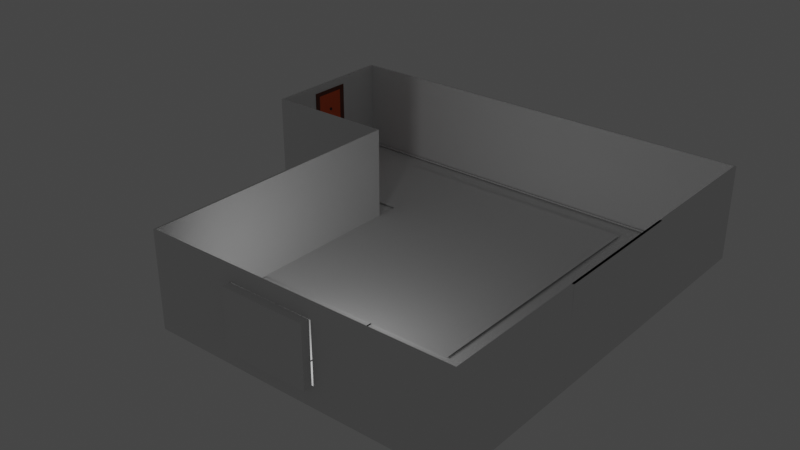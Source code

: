 # Source: room.blend  (saved by Blender 3.2.14; exported with 4.5.12 LTS)
import bpy
from mathutils import Matrix  # noqa: F401  (used for matrix-valued properties, if any)

bpy.ops.wm.read_factory_settings(use_empty=True)
scene = bpy.context.scene
scene.name = 'Scene'

# ---- collections
col_collection = bpy.data.collections.new('Collection'); scene.collection.children.link(col_collection)

# ---- materials (node trees are filled in below, after node groups)
mat_material_001 = bpy.data.materials.new('Material.001')
mat_material_002 = bpy.data.materials.new('Material.002')
mat_material_004 = bpy.data.materials.new('Material.004')
mat_material = bpy.data.materials.new('Material')

# ---- material node trees
mat_material_001.use_nodes = True; mat_material_001.node_tree.nodes.clear()
_N = mat_material_001.node_tree.nodes; _L = mat_material_001.node_tree.links
n0 = _N.new('ShaderNodeBsdfPrincipled'); n0.name = 'Principled BSDF'; n0.location = (10, 300)
n0.distribution = 'GGX'
n0.subsurface_method = 'RANDOM_WALK_SKIN'
n0.inputs[0].default_value = (0.8, 0.1078, 0.01256, 1.0)
n0.inputs[3].default_value = 1.45
n0.inputs[27].default_value = (0.0, 0.0, 0.0, 1.0)
n0.inputs[28].default_value = 1.0
n1 = _N.new('ShaderNodeOutputMaterial'); n1.name = 'Material Output'; n1.location = (300, 300)
_L.new(n0.outputs[0], n1.inputs[0])
n1.is_active_output = True
mat_material_002.use_nodes = True; mat_material_002.node_tree.nodes.clear()
_N = mat_material_002.node_tree.nodes; _L = mat_material_002.node_tree.links
n0 = _N.new('ShaderNodeBsdfPrincipled'); n0.name = 'Principled BSDF'; n0.location = (10, 300)
n0.distribution = 'GGX'
n0.subsurface_method = 'RANDOM_WALK_SKIN'
n0.inputs[0].default_value = (0.1376, 0.02258, 0.004076, 1.0)
n0.inputs[3].default_value = 1.45
n0.inputs[27].default_value = (0.0, 0.0, 0.0, 1.0)
n0.inputs[28].default_value = 1.0
n1 = _N.new('ShaderNodeOutputMaterial'); n1.name = 'Material Output'; n1.location = (300, 300)
_L.new(n0.outputs[0], n1.inputs[0])
n1.is_active_output = True
mat_material_004.use_nodes = True; mat_material_004.node_tree.nodes.clear()
_N = mat_material_004.node_tree.nodes; _L = mat_material_004.node_tree.links
n0 = _N.new('ShaderNodeBsdfPrincipled'); n0.name = 'Principled BSDF'; n0.location = (10, 300)
n0.distribution = 'GGX'
n0.subsurface_method = 'RANDOM_WALK_SKIN'
n0.inputs[0].default_value = (0.1282, 0.1282, 0.1282, 1.0)
n0.inputs[3].default_value = 1.45
n0.inputs[27].default_value = (0.0, 0.0, 0.0, 1.0)
n0.inputs[28].default_value = 1.0
n1 = _N.new('ShaderNodeOutputMaterial'); n1.name = 'Material Output'; n1.location = (300, 300)
_L.new(n0.outputs[0], n1.inputs[0])
n1.is_active_output = True
mat_material.use_nodes = True; mat_material.node_tree.nodes.clear()
_N = mat_material.node_tree.nodes; _L = mat_material.node_tree.links
n0 = _N.new('ShaderNodeBsdfPrincipled'); n0.name = 'Principled BSDF'; n0.location = (10, 300)
n0.distribution = 'GGX'
n0.subsurface_method = 'RANDOM_WALK_SKIN'
n0.inputs[0].default_value = (0.007194, 0.007194, 0.007194, 1.0)
n0.inputs[3].default_value = 1.45
n0.inputs[27].default_value = (0.0, 0.0, 0.0, 1.0)
n0.inputs[28].default_value = 1.0
n1 = _N.new('ShaderNodeOutputMaterial'); n1.name = 'Material Output'; n1.location = (300, 300)
_L.new(n0.outputs[0], n1.inputs[0])
n1.is_active_output = True

# ---- world
world_world = bpy.data.worlds.new('World'); scene.world = world_world
world_world.use_nodes = True; world_world.node_tree.nodes.clear()
_N = world_world.node_tree.nodes; _L = world_world.node_tree.links
n0 = _N.new('ShaderNodeOutputWorld'); n0.name = 'World Output'; n0.location = (300, 300)
n1 = _N.new('ShaderNodeBackground'); n1.name = 'Background'; n1.location = (10, 300)
n1.inputs[0].default_value = (0.05088, 0.05088, 0.05088, 1.0)
_L.new(n1.outputs[0], n0.inputs[0])
n0.is_active_output = True
world_world.color = (0.05088, 0.05088, 0.05088)
world_world.use_sun_shadow = False
world_world.sun_shadow_jitter_overblur = 0.0

# ---- lights
light_sun = bpy.data.lights.new('Sun', 'AREA')
light_sun.transmission_factor = 0.0
light_sun.energy = 7.933
light_sun.shadow_soft_size = 0.595
light_sun.shadow_maximum_resolution = 0.006
light_sun.use_absolute_resolution = True
light_sun.shape = 'RECTANGLE'
light_sun.size = 0.595
light_sun.size_y = 0.125

# ---- meshes
me_plane = bpy.data.meshes.new('Plane')
me_plane.from_pydata([(-1.0, -1.0, 0.0), (1.0, -1.0, 0.0), (-1.0, 1.0, 0.0), (1.0, 1.0, 0.0), (0.01572, -1.0, 0.0), (0.01572, 1.0, 0.0), (2.371, -1.0, 0.0), (2.371, 1.0, 0.0), (1.0, -4.926, 0.0), (0.01572, -4.926, 0.0), (2.371, -4.926, 0.0), (2.371, -2.926, 0.0), (-1.0, -1.0, 1.055), (-1.0, 1.0, 1.055), (1.0, 1.0, 1.055), (0.01572, -1.0, 1.055), (0.01572, 1.0, 1.055), (2.371, -1.0, 1.055), (2.371, 1.0, 1.055), (1.0, -4.926, 1.055), (0.01572, -4.926, 1.055), (2.371, -4.926, 1.055), (2.371, -2.926, 1.055), (-1.012, -1.012, -0.01155), (1.0, -1.0, -0.02), (-1.012, 1.012, -0.01155), (1.0, 1.009, -0.01789), (1.0, 1.009, -0.01789), (0.009693, -1.006, -0.01809), (0.01572, 1.014, -0.01414), (2.376, -1.0, -0.0194), (2.383, 1.012, -0.01155), (1.0, -4.94, -0.01414), (1.0, -4.94, -0.01414), (0.004176, -4.937, -0.01155), (2.383, -4.937, -0.01155), (2.38, -2.926, -0.01789), (-1.014, -1.014, 1.055), (-1.014, 1.014, 1.055), (1.0, 1.02, 1.055), (0.001581, -1.014, 1.055), (0.01572, 1.02, 1.055), (2.391, -1.0, 1.055), (2.385, 1.014, 1.055), (1.0, -4.946, 1.055), (0.001581, -4.94, 1.055), (2.385, -4.94, 1.055), (2.391, -2.926, 1.055), (-1.0, -0.4698, 0.1412), (-1.0, -0.3556, 0.1412), (-1.0, 0.3282, 0.1412), (-1.0, 0.4568, 0.1412), (-1.0, -0.4698, 1.007), (-1.0, 0.4568, 1.055), (-1.0, 0.4568, 1.007), (-1.0, -0.4698, 1.055), (-1.014, -0.4698, 1.007), (-1.014, 0.4568, 1.055), (-1.014, 0.4568, 1.007), (-1.014, -0.4698, 1.055), (-1.012, -0.4698, 0.1412), (-1.012, -0.3556, 0.1412), (-1.012, 0.3282, 0.1412), (-1.012, 0.4568, 0.1412), (-1.0, 0.4595, 0.1412), (-1.0, 0.4595, 1.007), (-1.014, 0.4595, 1.007), (-1.012, 0.4595, 0.1412), (-1.0, 0.4595, 1.055), (-1.014, 0.4595, 1.055), (2.371, -4.926, 0.0413), (0.01572, -4.926, 0.03394), (1.0, -4.926, 0.02926), (0.01572, -4.926, 0.5442), (-1.0, -1.0, 0.05317), (0.01572, -1.0, 0.05317), (2.371, 1.0, 0.03879), (2.371, -2.926, 0.03879), (1.0, 1.009, 0.02156), (2.381, -2.926, 0.02156), (2.383, 1.012, 0.02767), (-1.0, 1.0, 0.07316), (0.01572, 1.0, 0.07316), (-1.0, 1.0, 0.5638), (0.01572, 1.0, 0.5638), (1.0, -4.941, 0.2069), (1.356, -4.94, 0.2069), (1.0, -4.945, 0.8743), (1.356, -4.944, 0.8743), (0.6888, -4.94, 0.2069), (0.6888, -4.943, 0.8743), (1.0, -4.928, 0.2069), (1.0, -4.926, 0.2069), (1.0, -4.94, 0.8743), (1.0, -4.926, 0.8743), (0.6888, -4.926, 0.8743), (0.6888, -4.926, 0.2069), (1.356, -4.926, 0.2069), (1.356, -4.926, 0.8743), (0.01572, -4.926, 0.2891), (2.317, 0.9563, 0.0159), (2.317, 0.9563, 0.003521), (2.317, 0.9825, 0.0159), (2.317, 0.9825, 0.003521), (-0.9512, 0.9563, 0.0159), (-0.9512, 0.9563, 0.003521), (-0.9512, 0.9825, 0.0159), (-0.9512, 0.9825, 0.003521)], [], [(76, 7, 3, 14, 18), (76, 18, 22, 77), (14, 3, 5, 82, 84, 16), (10, 70, 72, 8), (70, 10, 6, 17, 21), (8, 72, 71, 9), (4, 9, 71, 99, 73, 20, 15, 75), (83, 13, 16, 84), (12, 55, 52, 48, 49, 50, 51, 54, 53, 13, 83, 81, 2, 0, 74), (75, 15, 12, 74), (28, 24, 26, 29), (24, 27, 26), (23, 28, 29, 25), (27, 24, 30, 31), (30, 24, 33, 35), (31, 30, 36), (36, 30, 35), (24, 28, 34, 32), (78, 80, 43, 39), (80, 79, 47, 43), (29, 26, 39, 41), (44, 46, 35, 33, 85, 86, 88, 87), (35, 46, 42, 30), (34, 45, 44, 87, 90, 89, 85, 32), (34, 28, 40, 45), (25, 29, 41, 38), (56, 59, 37, 23, 25, 38, 57, 58, 63, 62, 61, 60), (28, 23, 37, 40), (3, 26, 27), (11, 36, 35, 10), (8, 33, 24, 1), (1, 24, 32, 8), (53, 57, 38, 13), (59, 55, 12, 37), (13, 38, 41, 16), (15, 40, 37, 12), (16, 41, 39, 14), (14, 39, 43, 18), (19, 44, 45, 20), (21, 46, 44, 19), (17, 42, 46, 21), (18, 43, 47, 22), (20, 45, 40, 15), (78, 39, 14, 3, 27), (77, 79, 36, 11), (14, 39, 26, 3), (85, 33, 8, 72, 92, 91), (93, 94, 19, 44, 87), (6, 30, 42, 17), (72, 8, 32, 85, 91, 92), (44, 19, 94, 93, 87), (56, 66, 69, 59), (62, 63, 51, 50), (58, 57, 53, 54), (60, 61, 49, 48), (61, 62, 50, 49), (60, 67, 66, 56), (63, 58, 54, 51), (66, 67, 64, 65), (65, 68, 69, 66), (59, 69, 68, 55), (52, 65, 64, 48), (55, 68, 65, 52), (48, 64, 67, 60), (95, 94, 19, 20, 73, 99, 71, 72, 92, 96), (92, 72, 70, 21, 19, 94, 98, 97), (4, 75, 74, 0), (22, 47, 79, 77), (31, 36, 79, 80), (27, 31, 80, 78), (7, 76, 77, 11), (2, 81, 82, 5), (81, 83, 84, 82), (100, 101, 103, 102), (102, 103, 107, 106), (106, 107, 105, 104), (104, 105, 101, 100), (102, 106, 104, 100), (107, 103, 101, 105)])
_uv = me_plane.uv_layers.new(name='UVMap')
_uv.uv.foreach_set('vector', [1.0, 1.0, 1.0, 1.0, 1.0, 1.0, 1.0, 1.0, 1.0, 1.0, 1.0, 1.0, 1.0, 1.0, 1.0, 1.0, 1.0, 1.0, 1.0, 1.0, 1.0, 1.0, 0.5079, 1.0, 0.5079, 1.0, 0.5079, 1.0, 0.5079, 1.0, 1.0, 0.0, 1.0, 0.0, 1.0, 0.0, 1.0, 0.0, 1.0, 0.0, 1.0, 0.0, 1.0, 0.0, 1.0, 0.0, 1.0, 0.0, 1.0, 0.0, 1.0, 0.0, 0.5079, 0.0, 0.5079, 0.0, 0.5079, 0.0, 0.5079, 0.0, 0.5079, 0.0, 0.5079, 0.0, 0.5079, 0.0, 0.5079, 0.0, 0.5079, 0.0, 0.5079, 0.0, 0.0, 1.0, 0.0, 1.0, 0.5079, 1.0, 0.5079, 1.0, 0.0, 0.0, 0.0, 0.2651, 0.0, 0.2651, 0.0, 0.2651, 0.0, 0.3222, 0.0, 0.6641, 0.0, 0.7284, 0.0, 0.7284, 0.0, 0.7284, 0.0, 1.0, 0.0, 1.0, 0.0, 1.0, 0.0, 1.0, 0.0, 0.0, 0.0, 0.0, 0.5079, 0.0, 0.5079, 0.0, 0.0, 0.0, 0.0, 0.0, 0.5079, 0.0, 1.0, 0.0, 1.0, 1.0, 0.5079, 1.0, 1.0, 0.0, 1.0, 1.0, 1.0, 1.0, 0.0, 0.0, 0.5079, 0.0, 0.5079, 1.0, 0.0, 1.0, 1.0, 1.0, 1.0, 0.0, 1.0, 0.0, 1.0, 1.0, 1.0, 0.0, 1.0, 0.0, 1.0, 0.0, 1.0, 0.0, 1.0, 1.0, 1.0, 0.0, 1.0, 1.0, 1.0, 1.0, 1.0, 0.0, 1.0, 0.0, 1.0, 0.0, 0.5079, 0.0, 0.5079, 0.0, 1.0, 0.0, 1.0, 1.0, 1.0, 1.0, 1.0, 1.0, 1.0, 1.0, 1.0, 1.0, 1.0, 1.0, 1.0, 1.0, 1.0, 1.0, 0.5079, 1.0, 1.0, 1.0, 1.0, 1.0, 0.5079, 1.0, 1.0, 0.0, 1.0, 0.0, 1.0, 0.0, 1.0, 0.0, 1.0, 0.0, 1.0, 0.0, 1.0, 0.0, 1.0, 0.0, 1.0, 0.0, 1.0, 0.0, 1.0, 0.0, 1.0, 0.0, 0.5079, 0.0, 0.5079, 0.0, 1.0, 0.0, 1.0, 0.0, 0.8465, 0.0, 0.8463, 0.0, 1.0, 0.0, 1.0, 0.0, 0.5079, 0.0, 0.5079, 0.0, 0.5079, 0.0, 0.5079, 0.0, 0.0, 1.0, 0.5079, 1.0, 0.5079, 1.0, 0.0, 1.0, 0.0, 0.2684, 0.0, 0.2684, 0.0, 0.0, 0.0, 0.0, 0.0, 1.0, 0.0, 1.0, 0.0, 0.7252, 0.0, 0.7252, 0.0, 0.7257, 0.0, 0.6622, 0.0, 0.3243, 0.0, 0.2678, 0.5079, 0.0, 0.0, 0.0, 0.0, 0.0, 0.5079, 0.0, 1.0, 1.0, 1.0, 1.0, 1.0, 1.0, 1.0, 1.0, 1.0, 1.0, 1.0, 0.0, 1.0, 0.0, 1.0, 0.0, 1.0, 0.0, 1.0, 0.0, 1.0, 0.0, 1.0, 0.0, 1.0, 0.0, 1.0, 0.0, 1.0, 0.0, 0.0, 0.7284, 0.0, 0.7252, 0.0, 1.0, 0.0, 1.0, 0.0, 0.2684, 0.0, 0.2651, 0.0, 0.0, 0.0, 0.0, 0.0, 1.0, 0.0, 1.0, 0.5079, 1.0, 0.5079, 1.0, 0.5079, 0.0, 0.5079, 0.0, 0.0, 0.0, 0.0, 0.0, 0.5079, 1.0, 0.5079, 1.0, 1.0, 1.0, 1.0, 1.0, 1.0, 1.0, 1.0, 1.0, 1.0, 1.0, 1.0, 1.0, 1.0, 0.0, 1.0, 0.0, 0.5079, 0.0, 0.5079, 0.0, 1.0, 0.0, 1.0, 0.0, 1.0, 0.0, 1.0, 0.0, 1.0, 0.0, 1.0, 0.0, 1.0, 0.0, 1.0, 0.0, 1.0, 1.0, 1.0, 1.0, 1.0, 1.0, 1.0, 1.0, 0.5079, 0.0, 0.5079, 0.0, 0.5079, 0.0, 0.5079, 0.0, 1.0, 1.0, 1.0, 1.0, 1.0, 1.0, 1.0, 1.0, 1.0, 1.0, 1.0, 1.0, 1.0, 1.0, 1.0, 1.0, 1.0, 1.0, 1.0, 1.0, 1.0, 1.0, 1.0, 1.0, 1.0, 1.0, 1.0, 0.0, 1.0, 0.0, 1.0, 0.0, 1.0, 0.0, 1.0, 0.0, 1.0, 0.0, 1.0, 0.0, 1.0, 0.0, 1.0, 0.0, 1.0, 0.0, 1.0, 0.0, 1.0, 0.0, 1.0, 0.0, 1.0, 0.0, 1.0, 0.0, 1.0, 0.0, 1.0, 0.0, 1.0, 0.0, 1.0, 0.0, 1.0, 0.0, 1.0, 0.0, 1.0, 0.0, 1.0, 0.0, 1.0, 0.0, 1.0, 0.0, 1.0, 0.0, 0.0, 0.2684, 0.0, 0.2684, 0.0, 0.2684, 0.0, 0.2684, 1.0, 0.8108, 1.0, 1.0, 1.0, 1.0, 1.0, 0.8108, 0.09272, 1.0, 0.04279, 1.0, 0.04279, 1.0, 0.09272, 1.0, 1.0, 0.0, 1.0, 0.2104, 1.0, 0.2104, 1.0, 0.0, 1.0, 0.2104, 1.0, 0.8108, 1.0, 0.8108, 1.0, 0.2104, 0.0, 0.2678, 0.0, 0.2678, 0.0, 0.2684, 0.0, 0.2684, 1.0, 1.0, 0.09272, 1.0, 0.09272, 1.0, 1.0, 1.0, 0.09272, 0.0, 1.0, 0.0, 1.0, 0.0, 0.09272, 0.0, 0.09272, 0.0, 0.04279, 0.0, 0.04279, 0.0, 0.09272, 0.0, 0.0, 0.2684, 0.0, 0.2684, 0.0, 0.2651, 0.0, 0.2651, 0.0, 0.2651, 0.0, 0.2651, 0.0, 0.2651, 0.0, 0.2651, 0.0, 0.2651, 0.0, 0.2651, 0.0, 0.2651, 0.0, 0.2651, 1.0, 0.0, 1.0, 0.0, 1.0, 0.0, 1.0, 0.0, 0.8444, 0.0, 1.0, 0.0, 1.0, 0.0, 0.5079, 0.0, 0.5079, 0.0, 0.5079, 0.0, 0.5079, 0.0, 1.0, 0.0, 1.0, 0.0, 0.8444, 0.0, 1.0, 0.0, 1.0, 0.0, 1.0, 0.0, 1.0, 0.0, 1.0, 0.0, 1.0, 0.0, 1.0, 0.0, 1.0, 0.0, 0.5079, 0.0, 0.5079, 0.0, 0.0, 0.0, 0.0, 0.0, 1.0, 1.0, 1.0, 1.0, 1.0, 1.0, 1.0, 1.0, 1.0, 1.0, 1.0, 1.0, 1.0, 1.0, 1.0, 1.0, 1.0, 1.0, 1.0, 1.0, 1.0, 1.0, 1.0, 1.0, 1.0, 1.0, 1.0, 1.0, 1.0, 1.0, 1.0, 1.0, 0.0, 1.0, 0.0, 1.0, 0.5079, 1.0, 0.5079, 1.0, 0.0, 1.0, 0.0, 1.0, 0.5079, 1.0, 0.5079, 1.0, 0.375, 0.0, 0.625, 0.0, 0.625, 0.25, 0.375, 0.25, 0.375, 0.25, 0.625, 0.25, 0.625, 0.5, 0.375, 0.5, 0.375, 0.5, 0.625, 0.5, 0.625, 0.75, 0.375, 0.75, 0.375, 0.75, 0.625, 0.75, 0.625, 1.0, 0.375, 1.0, 0.125, 0.5, 0.375, 0.5, 0.375, 0.75, 0.125, 0.75, 0.625, 0.5, 0.875, 0.5, 0.875, 0.75, 0.625, 0.75])
me_plane.materials.append(None)
me_plane.update()
me_plane_001 = bpy.data.meshes.new('Plane.001')
me_plane_001.from_pydata([(-1.0, -1.0, 0.0), (1.0, -1.0, 0.0), (-1.0, 1.0, 0.0), (1.0, 1.0, 0.0), (-1.0, -0.5792, 0.0), (1.0, -0.7535, 0.0), (1.0, 0.7224, 0.0), (-1.0, 0.6217, 0.0), (-0.8146, -1.0, 0.0), (-0.8146, 1.0, 0.0), (-0.8991, -0.7535, 4.998e-09), (-0.8991, 0.7224, 4.998e-09), (-1.0, -1.0, -0.02), (1.0, -1.0, -0.02), (-1.0, 1.0, -0.02), (1.0, 1.0, -0.02), (-1.0, -0.5792, -0.02), (1.0, -0.7535, -0.02), (1.0, 0.7224, -0.02), (-1.0, 0.6217, -0.02), (-0.8146, -1.0, -0.02), (-0.8146, 1.0, -0.02), (-0.8991, -0.7535, -0.02), (-0.8991, 0.7224, -0.02), (0.4378, -0.7535, 1.48e-09), (0.4378, 0.7224, 1.48e-09), (-1.0, 0.2214, 0.0), (-1.0, -0.1789, 0.0), (1.0, -0.2615, 0.0), (1.0, 0.2305, 0.0), (-0.8991, -0.2615, 4.998e-09), (-0.8991, 0.2305, 4.998e-09), (-1.0, 0.2214, -0.02), (-1.0, -0.1789, -0.02), (1.0, -0.2615, -0.02), (1.0, 0.2305, -0.02), (-0.8991, -0.2615, -0.02), (-0.8991, 0.2305, -0.02), (0.4378, -0.2615, 1.48e-09), (0.4378, 0.2305, 1.48e-09), (0.5406, -0.7535, 1.209e-09), (0.5406, 0.7224, 1.209e-09), (0.5406, -0.2615, 1.209e-09), (0.5406, 0.2305, 1.209e-09)], [], [(43, 29, 6, 41), (23, 21, 15, 18), (20, 22, 17, 13), (37, 23, 18, 35), (32, 19, 23, 37), (12, 16, 22, 20), (19, 14, 21, 23), (0, 4, 16, 12), (1, 8, 20, 13), (3, 6, 18, 15), (2, 9, 21, 14), (26, 7, 19, 32), (5, 1, 13, 17), (28, 5, 17, 34), (7, 2, 14, 19), (8, 0, 12, 20), (9, 3, 15, 21), (31, 39, 25, 11), (10, 24, 38, 30), (30, 38, 39, 31), (6, 29, 35, 18), (29, 28, 34, 35), (4, 27, 33, 16), (27, 26, 32, 33), (16, 33, 36, 22), (33, 32, 37, 36), (22, 36, 34, 17), (36, 37, 35, 34), (40, 5, 28, 42), (42, 28, 29, 43), (38, 42, 43, 39), (24, 40, 42, 38), (39, 43, 41, 25)])
me_plane_001.polygons.foreach_set('material_index', [0, 1, 1, 0, 1, 1, 1, 1, 1, 1, 1, 1, 1, 0, 1, 1, 1, 0, 0, 0, 0, 0, 1, 1, 1, 1, 0, 0, 0, 0, 2, 0, 0])
_uv = me_plane_001.uv_layers.new(name='UVMap')
_uv.uv.foreach_set('vector', [0.7805, 0.6107, 1.0, 0.6107, 1.0, 0.8108, 0.7805, 0.8108, 0.09272, 0.8108, 0.09272, 1.0, 1.0, 1.0, 1.0, 0.8108, 0.09272, 0.0, 0.09272, 0.2104, 1.0, 0.2104, 1.0, 0.0, 0.09272, 0.6107, 0.09272, 0.8108, 1.0, 0.8108, 1.0, 0.6107, 0.0, 0.6107, 0.0, 0.8108, 0.09272, 0.8108, 0.09272, 0.6107, 0.0, 0.0, 0.0, 0.2104, 0.09272, 0.2104, 0.09272, 0.0, 0.0, 0.8108, 0.0, 1.0, 0.09272, 1.0, 0.09272, 0.8108, 0.0, 0.0, 0.0, 0.2104, 0.0, 0.2104, 0.0, 0.0, 1.0, 0.0, 0.09272, 0.0, 0.09272, 0.0, 1.0, 0.0, 1.0, 1.0, 1.0, 0.8108, 1.0, 0.8108, 1.0, 1.0, 0.0, 1.0, 0.09272, 1.0, 0.09272, 1.0, 0.0, 1.0, 0.0, 0.6107, 0.0, 0.8108, 0.0, 0.8108, 0.0, 0.6107, 1.0, 0.2104, 1.0, 0.0, 1.0, 0.0, 1.0, 0.2104, 1.0, 0.4105, 1.0, 0.2104, 1.0, 0.2104, 1.0, 0.4105, 0.0, 0.8108, 0.0, 1.0, 0.0, 1.0, 0.0, 0.8108, 0.09272, 0.0, 0.0, 0.0, 0.0, 0.0, 0.09272, 0.0, 0.09272, 1.0, 1.0, 1.0, 1.0, 1.0, 0.09272, 1.0, 0.09272, 0.6107, 0.7314, 0.6107, 0.7314, 0.8108, 0.09272, 0.8108, 0.09272, 0.2104, 0.7314, 0.2104, 0.7314, 0.4105, 0.09272, 0.4105, 0.09272, 0.4105, 0.7314, 0.4105, 0.7314, 0.6107, 0.09272, 0.6107, 1.0, 0.8108, 1.0, 0.6107, 1.0, 0.6107, 1.0, 0.8108, 1.0, 0.6107, 1.0, 0.4105, 1.0, 0.4105, 1.0, 0.6107, 0.0, 0.2104, 0.0, 0.4105, 0.0, 0.4105, 0.0, 0.2104, 0.0, 0.4105, 0.0, 0.6107, 0.0, 0.6107, 0.0, 0.4105, 0.0, 0.2104, 0.0, 0.4105, 0.09272, 0.4105, 0.09272, 0.2104, 0.0, 0.4105, 0.0, 0.6107, 0.09272, 0.6107, 0.09272, 0.4105, 0.09272, 0.2104, 0.09272, 0.4105, 1.0, 0.4105, 1.0, 0.2104, 0.09272, 0.4105, 0.09272, 0.6107, 1.0, 0.6107, 1.0, 0.4105, 0.7805, 0.2104, 1.0, 0.2104, 1.0, 0.4105, 0.7805, 0.4105, 0.7805, 0.4105, 1.0, 0.4105, 1.0, 0.6107, 0.7805, 0.6107, 0.7314, 0.4105, 0.7805, 0.4105, 0.7805, 0.6107, 0.7314, 0.6107, 0.7314, 0.2104, 0.7805, 0.2104, 0.7805, 0.4105, 0.7314, 0.4105, 0.7314, 0.6107, 0.7805, 0.6107, 0.7805, 0.8108, 0.7314, 0.8108])
me_plane_001.materials.append(mat_material_001)
me_plane_001.materials.append(mat_material_002)
me_plane_001.materials.append(mat_material_004)
me_plane_001.update()
me_plane_002 = bpy.data.meshes.new('Plane.002')
me_plane_002.from_pydata([(-1.0, -1.0, 0.0), (1.0, -1.0, 0.0), (-1.0, 1.0, 0.0), (1.0, 1.0, 0.0), (-1.0, -0.5792, 0.0), (1.0, -0.7535, 0.0), (1.0, 0.7224, 0.0), (-1.0, 0.6217, 0.0), (-0.8146, -1.0, 0.0), (-0.8146, 1.0, 0.0), (-0.8991, -0.7535, 4.998e-09), (-0.8991, 0.7224, 4.998e-09)], [], [(11, 6, 3, 9), (8, 1, 5, 10), (4, 10, 11, 7), (0, 8, 10, 4), (7, 11, 9, 2)])
me_plane_002.polygons.foreach_set('material_index', [1, 1, 1, 1, 1])
_uv = me_plane_002.uv_layers.new(name='UVMap')
_uv.uv.foreach_set('vector', [0.09272, 0.8108, 1.0, 0.8108, 1.0, 1.0, 0.09272, 1.0, 0.09272, 0.0, 1.0, 0.0, 1.0, 0.2104, 0.09272, 0.2104, 0.0, 0.2104, 0.09272, 0.2104, 0.09272, 0.8108, 0.0, 0.8108, 0.0, 0.0, 0.09272, 0.0, 0.09272, 0.2104, 0.0, 0.2104, 0.0, 0.8108, 0.09272, 0.8108, 0.09272, 1.0, 0.0, 1.0])
me_plane_002.materials.append(mat_material_001)
me_plane_002.materials.append(mat_material_002)
me_plane_002.update()
me_plane_003 = bpy.data.meshes.new('Plane.003')
me_plane_003.from_pydata([(-1.0, -1.0, 0.0), (1.0, -1.0, 0.0), (-1.0, 1.0, 0.0), (1.0, 1.0, 0.0), (0.01572, -1.0, 0.0), (0.01572, 1.0, 0.0), (2.371, -1.0, 0.0), (2.371, 1.0, 0.0), (1.0, -4.926, 0.0), (0.01572, -4.926, 0.0), (2.371, -4.926, 0.0)], [], [(4, 1, 3, 5), (0, 4, 5, 2), (3, 1, 6, 7), (6, 1, 8, 10), (1, 4, 9, 8)])
_uv = me_plane_003.uv_layers.new(name='UVMap')
_uv.uv.foreach_set('vector', [0.5079, 0.0, 1.0, 0.0, 1.0, 1.0, 0.5079, 1.0, 0.0, 0.0, 0.5079, 0.0, 0.5079, 1.0, 0.0, 1.0, 1.0, 1.0, 1.0, 0.0, 1.0, 0.0, 1.0, 1.0, 1.0, 0.0, 1.0, 0.0, 1.0, 0.0, 1.0, 0.0, 1.0, 0.0, 0.5079, 0.0, 0.5079, 0.0, 1.0, 0.0])
me_plane_003.update()
me_cube = bpy.data.meshes.new('Cube')
me_cube.from_pydata([(-1.0, -1.0, -1.0), (-1.0, -1.0, 1.0), (-1.0, 1.0, -1.0), (-1.0, 1.0, 1.0), (1.0, -1.0, -1.0), (1.0, -1.0, 1.0), (1.0, 1.0, -1.0), (1.0, 1.0, 1.0), (0.0, 1.0, -1.0), (0.0, 1.0, 1.0), (0.0, -1.0, -1.0), (0.0, -1.0, 1.0), (0.1066, 1.0, -0.8934), (0.1066, 1.0, 0.8934), (0.8934, 1.0, 0.8934), (0.8934, 1.0, -0.8934), (-0.8934, 1.0, -0.8934), (-0.8934, 1.0, 0.8934), (-0.1066, 1.0, 0.8934), (-0.1066, 1.0, -0.8934)], [], [(0, 1, 3, 2), (12, 13, 14, 15), (6, 7, 5, 4), (10, 11, 1, 0), (8, 6, 4, 10), (9, 3, 1, 11), (7, 9, 11, 5), (2, 8, 10, 0), (4, 5, 11, 10), (16, 17, 18, 19)])
_uv = me_cube.uv_layers.new(name='UVMap')
_uv.uv.foreach_set('vector', [0.375, 0.0, 0.625, 0.0, 0.625, 0.25, 0.375, 0.25, 0.3883, 0.3883, 0.6117, 0.3883, 0.6117, 0.4867, 0.3883, 0.4867, 0.375, 0.5, 0.625, 0.5, 0.625, 0.75, 0.375, 0.75, 0.375, 0.875, 0.625, 0.875, 0.625, 1.0, 0.375, 1.0, 0.25, 0.5, 0.375, 0.5, 0.375, 0.75, 0.25, 0.75, 0.75, 0.5, 0.875, 0.5, 0.875, 0.75, 0.75, 0.75, 0.625, 0.5, 0.75, 0.5, 0.75, 0.75, 0.625, 0.75, 0.125, 0.5, 0.25, 0.5, 0.25, 0.75, 0.125, 0.75, 0.375, 0.75, 0.625, 0.75, 0.625, 0.875, 0.375, 0.875, 0.3883, 0.2633, 0.6117, 0.2633, 0.6117, 0.3617, 0.3883, 0.3617])
me_cube.update()
me_cube_001 = bpy.data.meshes.new('Cube.001')
me_cube_001.from_pydata([(1.0, 1.0, -1.0), (1.0, 1.0, 1.0), (0.0, 1.0, -1.0), (0.0, 1.0, 1.0), (0.1066, 1.0, -0.8934), (0.1066, 1.0, 0.8934), (0.8934, 1.0, 0.8934), (0.8934, 1.0, -0.8934)], [], [(2, 3, 5, 4), (3, 1, 6, 5), (1, 0, 7, 6), (0, 2, 4, 7)])
_uv = me_cube_001.uv_layers.new(name='UVMap')
_uv.uv.foreach_set('vector', [0.375, 0.375, 0.625, 0.375, 0.6117, 0.3883, 0.3883, 0.3883, 0.625, 0.375, 0.625, 0.5, 0.6117, 0.4867, 0.6117, 0.3883, 0.625, 0.5, 0.375, 0.5, 0.3883, 0.4867, 0.6117, 0.4867, 0.375, 0.5, 0.375, 0.375, 0.3883, 0.3883, 0.3883, 0.4867])
me_cube_001.update()
me_cube_002 = bpy.data.meshes.new('Cube.002')
me_cube_002.from_pydata([(-1.0, 1.0, -1.0), (-1.0, 1.0, 1.0), (0.0, 1.0, -1.0), (0.0, 1.0, 1.0), (-0.8934, 1.0, -0.8934), (-0.8934, 1.0, 0.8934), (-0.1066, 1.0, 0.8934), (-0.1066, 1.0, -0.8934)], [], [(0, 1, 5, 4), (1, 3, 6, 5), (3, 2, 7, 6), (2, 0, 4, 7)])
_uv = me_cube_002.uv_layers.new(name='UVMap')
_uv.uv.foreach_set('vector', [0.375, 0.25, 0.625, 0.25, 0.6117, 0.2633, 0.3883, 0.2633, 0.625, 0.25, 0.625, 0.375, 0.6117, 0.3617, 0.6117, 0.2633, 0.625, 0.375, 0.375, 0.375, 0.3883, 0.3617, 0.6117, 0.3617, 0.375, 0.375, 0.375, 0.25, 0.3883, 0.2633, 0.3883, 0.3617])
me_cube_002.update()
me_cylinder = bpy.data.meshes.new('Cylinder')
me_cylinder.from_pydata([(0.0, 1.0, -1.0), (0.0, 1.0, 1.0), (0.1951, 0.9808, -1.0), (0.1951, 0.9808, 1.0), (0.3827, 0.9239, -1.0), (0.3827, 0.9239, 1.0), (0.5556, 0.8315, -1.0), (0.5556, 0.8315, 1.0), (0.7071, 0.7071, -1.0), (0.7071, 0.7071, 1.0), (0.8315, 0.5556, -1.0), (0.8315, 0.5556, 1.0), (0.9239, 0.3827, -1.0), (0.9239, 0.3827, 1.0), (0.9808, 0.1951, -1.0), (0.9808, 0.1951, 1.0), (1.0, -4.371e-08, -1.0), (1.0, -4.371e-08, 1.0), (0.9808, -0.1951, -1.0), (0.9808, -0.1951, 1.0), (0.9239, -0.3827, -1.0), (0.9239, -0.3827, 1.0), (0.8315, -0.5556, -1.0), (0.8315, -0.5556, 1.0), (0.7071, -0.7071, -1.0), (0.7071, -0.7071, 1.0), (0.5556, -0.8315, -1.0), (0.5556, -0.8315, 1.0), (0.3827, -0.9239, -1.0), (0.3827, -0.9239, 1.0), (0.1951, -0.9808, -1.0), (0.1951, -0.9808, 1.0), (-8.742e-08, -1.0, -1.0), (-8.742e-08, -1.0, 1.0), (-0.1951, -0.9808, -1.0), (-0.1951, -0.9808, 1.0), (-0.3827, -0.9239, -1.0), (-0.3827, -0.9239, 1.0), (-0.5556, -0.8315, -1.0), (-0.5556, -0.8315, 1.0), (-0.7071, -0.7071, -1.0), (-0.7071, -0.7071, 1.0), (-0.8315, -0.5556, -1.0), (-0.8315, -0.5556, 1.0), (-0.9239, -0.3827, -1.0), (-0.9239, -0.3827, 1.0), (-0.9808, -0.1951, -1.0), (-0.9808, -0.1951, 1.0), (-1.0, 1.192e-08, -1.0), (-1.0, 1.192e-08, 1.0), (-0.9808, 0.1951, -1.0), (-0.9808, 0.1951, 1.0), (-0.9239, 0.3827, -1.0), (-0.9239, 0.3827, 1.0), (-0.8315, 0.5556, -1.0), (-0.8315, 0.5556, 1.0), (-0.7071, 0.7071, -1.0), (-0.7071, 0.7071, 1.0), (-0.5556, 0.8315, -1.0), (-0.5556, 0.8315, 1.0), (-0.3827, 0.9239, -1.0), (-0.3827, 0.9239, 1.0), (-0.1951, 0.9808, -1.0), (-0.1951, 0.9808, 1.0)], [], [(0, 1, 3, 2), (2, 3, 5, 4), (4, 5, 7, 6), (6, 7, 9, 8), (8, 9, 11, 10), (10, 11, 13, 12), (12, 13, 15, 14), (14, 15, 17, 16), (16, 17, 19, 18), (18, 19, 21, 20), (20, 21, 23, 22), (22, 23, 25, 24), (24, 25, 27, 26), (26, 27, 29, 28), (28, 29, 31, 30), (30, 31, 33, 32), (32, 33, 35, 34), (34, 35, 37, 36), (36, 37, 39, 38), (38, 39, 41, 40), (40, 41, 43, 42), (42, 43, 45, 44), (44, 45, 47, 46), (46, 47, 49, 48), (48, 49, 51, 50), (50, 51, 53, 52), (52, 53, 55, 54), (54, 55, 57, 56), (56, 57, 59, 58), (58, 59, 61, 60), (3, 1, 63, 61, 59, 57, 55, 53, 51, 49, 47, 45, 43, 41, 39, 37, 35, 33, 31, 29, 27, 25, 23, 21, 19, 17, 15, 13, 11, 9, 7, 5), (60, 61, 63, 62), (62, 63, 1, 0), (0, 2, 4, 6, 8, 10, 12, 14, 16, 18, 20, 22, 24, 26, 28, 30, 32, 34, 36, 38, 40, 42, 44, 46, 48, 50, 52, 54, 56, 58, 60, 62)])
_uv = me_cylinder.uv_layers.new(name='UVMap')
_uv.uv.foreach_set('vector', [1.0, 0.5, 1.0, 1.0, 0.9688, 1.0, 0.9688, 0.5, 0.9688, 0.5, 0.9688, 1.0, 0.9375, 1.0, 0.9375, 0.5, 0.9375, 0.5, 0.9375, 1.0, 0.9062, 1.0, 0.9062, 0.5, 0.9062, 0.5, 0.9062, 1.0, 0.875, 1.0, 0.875, 0.5, 0.875, 0.5, 0.875, 1.0, 0.8438, 1.0, 0.8438, 0.5, 0.8438, 0.5, 0.8438, 1.0, 0.8125, 1.0, 0.8125, 0.5, 0.8125, 0.5, 0.8125, 1.0, 0.7812, 1.0, 0.7812, 0.5, 0.7812, 0.5, 0.7812, 1.0, 0.75, 1.0, 0.75, 0.5, 0.75, 0.5, 0.75, 1.0, 0.7188, 1.0, 0.7188, 0.5, 0.7188, 0.5, 0.7188, 1.0, 0.6875, 1.0, 0.6875, 0.5, 0.6875, 0.5, 0.6875, 1.0, 0.6562, 1.0, 0.6562, 0.5, 0.6562, 0.5, 0.6562, 1.0, 0.625, 1.0, 0.625, 0.5, 0.625, 0.5, 0.625, 1.0, 0.5938, 1.0, 0.5938, 0.5, 0.5938, 0.5, 0.5938, 1.0, 0.5625, 1.0, 0.5625, 0.5, 0.5625, 0.5, 0.5625, 1.0, 0.5312, 1.0, 0.5312, 0.5, 0.5312, 0.5, 0.5312, 1.0, 0.5, 1.0, 0.5, 0.5, 0.5, 0.5, 0.5, 1.0, 0.4688, 1.0, 0.4688, 0.5, 0.4688, 0.5, 0.4688, 1.0, 0.4375, 1.0, 0.4375, 0.5, 0.4375, 0.5, 0.4375, 1.0, 0.4062, 1.0, 0.4062, 0.5, 0.4062, 0.5, 0.4062, 1.0, 0.375, 1.0, 0.375, 0.5, 0.375, 0.5, 0.375, 1.0, 0.3438, 1.0, 0.3438, 0.5, 0.3438, 0.5, 0.3438, 1.0, 0.3125, 1.0, 0.3125, 0.5, 0.3125, 0.5, 0.3125, 1.0, 0.2812, 1.0, 0.2812, 0.5, 0.2812, 0.5, 0.2812, 1.0, 0.25, 1.0, 0.25, 0.5, 0.25, 0.5, 0.25, 1.0, 0.2188, 1.0, 0.2188, 0.5, 0.2188, 0.5, 0.2188, 1.0, 0.1875, 1.0, 0.1875, 0.5, 0.1875, 0.5, 0.1875, 1.0, 0.1562, 1.0, 0.1562, 0.5, 0.1562, 0.5, 0.1562, 1.0, 0.125, 1.0, 0.125, 0.5, 0.125, 0.5, 0.125, 1.0, 0.09375, 1.0, 0.09375, 0.5, 0.09375, 0.5, 0.09375, 1.0, 0.0625, 1.0, 0.0625, 0.5, 0.2968, 0.4854, 0.25, 0.49, 0.2032, 0.4854, 0.1582, 0.4717, 0.1167, 0.4496, 0.08029, 0.4197, 0.05045, 0.3833, 0.02827, 0.3418, 0.01461, 0.2968, 0.01, 0.25, 0.01461, 0.2032, 0.02827, 0.1582, 0.05045, 0.1167, 0.08029, 0.08029, 0.1167, 0.05045, 0.1582, 0.02827, 0.2032, 0.01461, 0.25, 0.01, 0.2968, 0.01461, 0.3418, 0.02827, 0.3833, 0.05045, 0.4197, 0.08029, 0.4496, 0.1167, 0.4717, 0.1582, 0.4854, 0.2032, 0.49, 0.25, 0.4854, 0.2968, 0.4717, 0.3418, 0.4496, 0.3833, 0.4197, 0.4197, 0.3833, 0.4496, 0.3418, 0.4717, 0.0625, 0.5, 0.0625, 1.0, 0.03125, 1.0, 0.03125, 0.5, 0.03125, 0.5, 0.03125, 1.0, 0.0, 1.0, 0.0, 0.5, 0.75, 0.49, 0.7968, 0.4854, 0.8418, 0.4717, 0.8833, 0.4496, 0.9197, 0.4197, 0.9496, 0.3833, 0.9717, 0.3418, 0.9854, 0.2968, 0.99, 0.25, 0.9854, 0.2032, 0.9717, 0.1582, 0.9496, 0.1167, 0.9197, 0.08029, 0.8833, 0.05045, 0.8418, 0.02827, 0.7968, 0.01461, 0.75, 0.01, 0.7032, 0.01461, 0.6582, 0.02827, 0.6167, 0.05045, 0.5803, 0.08029, 0.5504, 0.1167, 0.5283, 0.1582, 0.5146, 0.2032, 0.51, 0.25, 0.5146, 0.2968, 0.5283, 0.3418, 0.5504, 0.3833, 0.5803, 0.4197, 0.6167, 0.4496, 0.6582, 0.4717, 0.7032, 0.4854])
me_cylinder.materials.append(mat_material)
me_cylinder.update()

# ---- objects
ob_wall = bpy.data.objects.new('Wall', me_plane)
ob_plane_001 = bpy.data.objects.new('Plane.001', me_plane_001)
ob_sun = bpy.data.objects.new('Sun', light_sun)
ob_plane_002 = bpy.data.objects.new('Plane.002', me_plane_002)
ob_floor = bpy.data.objects.new('Floor', me_plane_003)
ob_window_transparent = bpy.data.objects.new('Window_Transparent', me_cube)
ob_rahmen_001 = bpy.data.objects.new('Rahmen.001', me_cube_001)
ob_rahmen = bpy.data.objects.new('Rahmen', me_cube_002)
ob_mball = bpy.data.objects.new('Mball', None)
ob_loch = bpy.data.objects.new('Loch', me_cylinder)

# ---- transforms, parenting, visibility, modifiers, constraints
ob_wall.location = (0.0, 0.0, 0.0)
ob_wall.scale = (1.451, 0.7882, 1.0)
ob_plane_001.location = (-1.443, -0.003402, 0.4829)
ob_plane_001.rotation_euler = (-0.0, 1.571, 0.0)
ob_plane_001.scale = (0.477, 0.2429, 1.372)
ob_sun.location = (1.506, -3.814, 0.6981)
ob_sun.rotation_euler = (-1.253, 0.8918, -2.864)
ob_plane_002.location = (-1.443, -0.003402, 0.4829)
ob_plane_002.rotation_euler = (-0.0, 1.571, 0.0)
ob_plane_002.scale = (0.477, 0.2429, 1.372)
ob_floor.location = (0.0, 0.0, 0.0)
ob_floor.scale = (1.0, 0.5242, 1.0)
ob_window_transparent.location = (1.482, -3.945, 0.5406)
ob_window_transparent.scale = (0.4704, 0.04689, 0.3337)
ob_rahmen_001.location = (1.499, -3.961, 0.5406)
ob_rahmen_001.scale = (0.4597, 0.04689, 0.3337)
ob_rahmen.location = (1.499, -3.961, 0.5406)
ob_rahmen.scale = (0.4597, 0.04689, 0.3337)
ob_mball.location = (-1.416, -0.119, 0.4643)
ob_mball.scale = (0.0226, 0.0226, 0.0226)
ob_mball.empty_image_offset = (0.0, 0.0)
ob_loch.location = (-1.454, 0.0008129, 0.6994)
ob_loch.rotation_euler = (0.0, 1.321, 0.0)
ob_loch.scale = (0.01759, -0.01759, -0.01759)

# ---- collection membership
col_collection.objects.link(ob_wall)
col_collection.objects.link(ob_plane_001)
col_collection.objects.link(ob_sun)
col_collection.objects.link(ob_plane_002)
col_collection.objects.link(ob_floor)
col_collection.objects.link(ob_window_transparent)
col_collection.objects.link(ob_rahmen_001)
col_collection.objects.link(ob_rahmen)
col_collection.objects.link(ob_mball)
col_collection.objects.link(ob_loch)

# ---- scene / render settings (as saved in the file)
scene.frame_start = 1; scene.frame_end = 250; scene.frame_set(1)
scene.render.engine = 'CYCLES'
scene.cycles.sampling_pattern = 'TABULATED_SOBOL'
scene.cycles.use_light_tree = False
scene.view_settings.view_transform = 'Filmic'
bpy.context.view_layer.update()

# ---- added for rendering (the .blend has no active camera): camera
cam_auto = bpy.data.cameras.new('AutoCamera')
cam_auto.lens = 50.0
cam_auto.sensor_width = 36.0
cam_auto.clip_end = 1000.0
ob_auto_camera = bpy.data.objects.new('AutoCamera', cam_auto)
scene.collection.objects.link(ob_auto_camera)
ob_auto_camera.location = (7.44768, -9.33451, 5.67761)
ob_auto_camera.rotation_euler = (1.09748, -7.21219e-08, 0.694738)
scene.camera = ob_auto_camera
bpy.context.view_layer.update()
